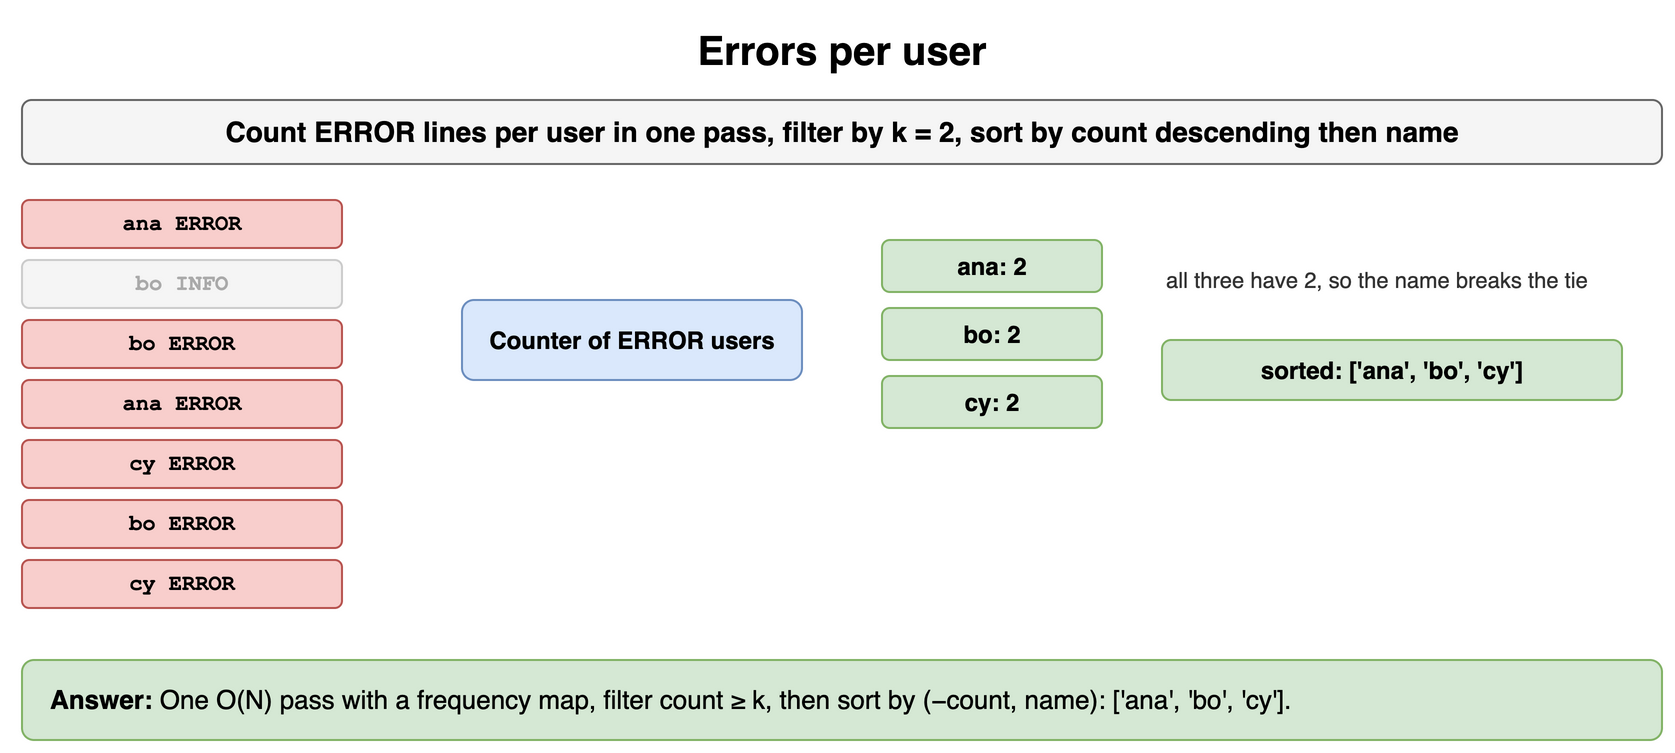

The diagram above was exported from draw.io. Its source (the exported page's mxGraphModel, read from the mxfile embedded in the PNG):
<mxGraphModel dx="900" dy="386" grid="1" gridSize="10" guides="1" tooltips="1" connect="1" arrows="1" fold="1" page="1" pageScale="1" pageWidth="900" pageHeight="386" math="0" shadow="0">
  <root>
    <mxCell id="0" />
    <mxCell id="1" parent="0" />
    <mxCell id="q131" value="Errors per user" style="text;html=1;align=center;verticalAlign=middle;whiteSpace=wrap;fontSize=20;fontStyle=1;" vertex="1" parent="1">
      <mxGeometry x="40" y="10" width="820" height="30" as="geometry" />
    </mxCell>
    <mxCell id="q132" value="Count ERROR lines per user in one pass, filter by k = 2, sort by count descending then name" style="rounded=1;whiteSpace=wrap;html=1;fillColor=#f5f5f5;strokeColor=#666666;fontStyle=1;fontSize=14;" vertex="1" parent="1">
      <mxGeometry x="40" y="50" width="820" height="32" as="geometry" />
    </mxCell>
    <mxCell id="q133" value="ana  ERROR" style="rounded=1;whiteSpace=wrap;html=1;fillColor=#f8cecc;strokeColor=#b85450;fontSize=11;align=center;fontStyle=1;fontFamily=Courier New;" vertex="1" parent="1">
      <mxGeometry x="40" y="100" width="160" height="24" as="geometry" />
    </mxCell>
    <mxCell id="q134" value="bo  INFO" style="rounded=1;whiteSpace=wrap;html=1;fillColor=#f5f5f5;strokeColor=#cccccc;fontSize=11;align=center;fontStyle=1;fontColor=#aaaaaa;fontFamily=Courier New;" vertex="1" parent="1">
      <mxGeometry x="40" y="130" width="160" height="24" as="geometry" />
    </mxCell>
    <mxCell id="q135" value="bo  ERROR" style="rounded=1;whiteSpace=wrap;html=1;fillColor=#f8cecc;strokeColor=#b85450;fontSize=11;align=center;fontStyle=1;fontFamily=Courier New;" vertex="1" parent="1">
      <mxGeometry x="40" y="160" width="160" height="24" as="geometry" />
    </mxCell>
    <mxCell id="q136" value="ana  ERROR" style="rounded=1;whiteSpace=wrap;html=1;fillColor=#f8cecc;strokeColor=#b85450;fontSize=11;align=center;fontStyle=1;fontFamily=Courier New;" vertex="1" parent="1">
      <mxGeometry x="40" y="190" width="160" height="24" as="geometry" />
    </mxCell>
    <mxCell id="q137" value="cy  ERROR" style="rounded=1;whiteSpace=wrap;html=1;fillColor=#f8cecc;strokeColor=#b85450;fontSize=11;align=center;fontStyle=1;fontFamily=Courier New;" vertex="1" parent="1">
      <mxGeometry x="40" y="220" width="160" height="24" as="geometry" />
    </mxCell>
    <mxCell id="q138" value="bo  ERROR" style="rounded=1;whiteSpace=wrap;html=1;fillColor=#f8cecc;strokeColor=#b85450;fontSize=11;align=center;fontStyle=1;fontFamily=Courier New;" vertex="1" parent="1">
      <mxGeometry x="40" y="250" width="160" height="24" as="geometry" />
    </mxCell>
    <mxCell id="q139" value="cy  ERROR" style="rounded=1;whiteSpace=wrap;html=1;fillColor=#f8cecc;strokeColor=#b85450;fontSize=11;align=center;fontStyle=1;fontFamily=Courier New;" vertex="1" parent="1">
      <mxGeometry x="40" y="280" width="160" height="24" as="geometry" />
    </mxCell>
    <mxCell id="q1310" value="Counter of ERROR users" style="rounded=1;whiteSpace=wrap;html=1;fillColor=#dae8fc;strokeColor=#6c8ebf;fontSize=12;align=center;fontStyle=1;" vertex="1" parent="1">
      <mxGeometry x="260" y="150" width="170" height="40" as="geometry" />
    </mxCell>
    <mxCell id="q1311" value="ana: 2" style="rounded=1;whiteSpace=wrap;html=1;fillColor=#d5e8d4;strokeColor=#82b366;fontSize=12;align=center;fontStyle=1;" vertex="1" parent="1">
      <mxGeometry x="470" y="120" width="110" height="26" as="geometry" />
    </mxCell>
    <mxCell id="q1312" value="bo: 2" style="rounded=1;whiteSpace=wrap;html=1;fillColor=#d5e8d4;strokeColor=#82b366;fontSize=12;align=center;fontStyle=1;" vertex="1" parent="1">
      <mxGeometry x="470" y="154" width="110" height="26" as="geometry" />
    </mxCell>
    <mxCell id="q1313" value="cy: 2" style="rounded=1;whiteSpace=wrap;html=1;fillColor=#d5e8d4;strokeColor=#82b366;fontSize=12;align=center;fontStyle=1;" vertex="1" parent="1">
      <mxGeometry x="470" y="188" width="110" height="26" as="geometry" />
    </mxCell>
    <mxCell id="q1314" value="all three have 2, so the name breaks the tie" style="text;html=1;whiteSpace=wrap;fontSize=11;align=left;verticalAlign=middle;fontSize=11;fontColor=#333333;" vertex="1" parent="1">
      <mxGeometry x="610" y="120" width="250" height="40" as="geometry" />
    </mxCell>
    <mxCell id="q1315" value="sorted: ['ana', 'bo', 'cy']" style="rounded=1;whiteSpace=wrap;html=1;fillColor=#d5e8d4;strokeColor=#82b366;fontSize=12;align=center;fontStyle=1;" vertex="1" parent="1">
      <mxGeometry x="610" y="170" width="230" height="30" as="geometry" />
    </mxCell>
    <mxCell id="q1316" value="&lt;b&gt;Answer:&lt;/b&gt; One O(N) pass with a frequency map, filter count ≥ k, then sort by (−count, name): ['ana', 'bo', 'cy']." style="rounded=1;whiteSpace=wrap;html=1;fillColor=#d5e8d4;strokeColor=#82b366;fontSize=13;align=left;spacingLeft=12;" vertex="1" parent="1">
      <mxGeometry x="40" y="330" width="820" height="40" as="geometry" />
    </mxCell>
  </root>
</mxGraphModel>